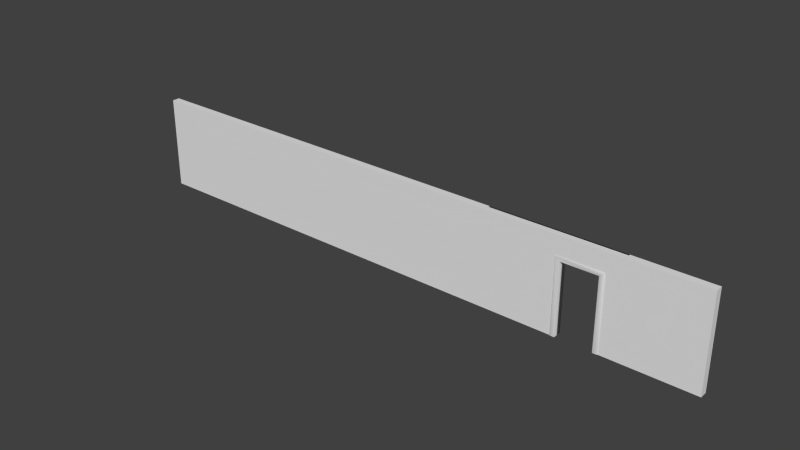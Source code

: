# Source: WallWithTwoDoors.blend  (saved by Blender 2.73.0; exported with 4.5.12 LTS)
import bpy
from mathutils import Matrix  # noqa: F401  (used for matrix-valued properties, if any)

bpy.ops.wm.read_factory_settings(use_empty=True)
scene = bpy.context.scene
scene.name = 'Scene'

# ---- collections
col_collection_1 = bpy.data.collections.new('Collection 1'); scene.collection.children.link(col_collection_1)

# ---- materials (node trees are filled in below, after node groups)
mat_material_001 = bpy.data.materials.new('Material.001')
mat_material_001.alpha_threshold = 0.0
mat_material_001.use_transparent_shadow = False
mat_material_001.roughness = 0.5

# ---- material node trees

# ---- world
world_world = bpy.data.worlds.new('World'); scene.world = world_world
world_world.color = (0.05088, 0.05088, 0.05088)
world_world.use_sun_shadow = False
world_world.sun_shadow_jitter_overblur = 0.0
world_world.cycles.sampling_method = 'MANUAL'
world_world.cycles.sample_map_resolution = 256

# ---- meshes
me_cube_012 = bpy.data.meshes.new('Cube.012')
me_cube_012.from_pydata([(-1.0, -1.0, 1.0), (-1.0, 1.0, 1.0), (-1.0, 1.0, -1.0), (-1.0, -1.0, -1.0), (1.0, -1.0, 1.0), (-0.8, -1.0, -1.0), (-0.8, -1.0, 0.8999), (0.8, -1.0, 0.8999), (0.8, -1.0, -1.0), (1.0, -1.0, -1.0), (1.0, 1.0, 1.0), (1.0, 1.0, -1.0), (0.8, 1.0, -1.0), (0.8, 1.0, 0.8999), (-0.8, 1.0, 0.8999), (-0.8, 1.0, -1.0)], [], [(0, 1, 2, 3), (4, 0, 3, 5, 6, 7, 8, 9), (4, 10, 1, 0), (1, 10, 11, 12, 13, 14, 15, 2), (3, 2, 15, 5), (10, 4, 9, 11), (12, 11, 9, 8), (6, 5, 15, 14), (7, 6, 14, 13), (13, 12, 8, 7)])
me_cube_012.polygons.foreach_set('use_smooth', [True] * 10)
_uv = me_cube_012.uv_layers.new(name='UVMap')
_uv.uv.foreach_set('vector', [0.0, 0.8749, 1.0, 0.8749, 1.0, -0.1251, 0.0, -0.1251, 0.6344, 0.8749, -0.3656, 0.8749, -0.3656, -0.1251, -0.2656, -0.1251, -0.2656, 0.8249, 0.5344, 0.8249, 0.5344, -0.1251, 0.6344, -0.1251, 0.6344, 0.0, 0.6344, 1.0, -0.3656, 1.0, -0.3656, 0.0, 0.6344, 0.8749, 1.634, 0.8749, 1.634, -0.1251, 1.534, -0.1251, 1.534, 0.8249, 0.7344, 0.8249, 0.7344, -0.1251, 0.6344, -0.1251, 0.6344, 0.0, 0.6344, 1.0, 0.7344, 1.0, 0.7344, 0.0, 0.0, 0.8749, -1.0, 0.8749, -1.0, -0.1251, 0.0, -0.1251, 0.5344, 0.0, 0.6344, 0.0, 0.6344, -1.0, 0.5344, -1.0, 0.0, 0.8249, 0.0, -0.1251, 1.0, -0.1251, 1.0, 0.8249, 0.5344, 0.0, -0.2656, 0.0, -0.2656, 1.0, 0.5344, 1.0, 0.0, 0.8249, 0.0, -0.1251, -1.0, -0.1251, -1.0, 0.8249])
me_cube_012.use_remesh_preserve_volume = False
me_cube_012.use_remesh_preserve_attributes = False
me_cube_012.use_mirror_vertex_groups = False
me_cube_012.update()
me_cube_001 = bpy.data.meshes.new('Cube.001')
me_cube_001.from_pydata([(-1.0, -1.0, 1.0), (-1.0, 1.0, 1.0), (-1.0, 1.0, -1.0), (-1.0, -1.0, -1.0), (1.0, -1.0, 1.0), (0.5478, -1.0, -1.0), (0.5478, -1.0, 0.5999), (0.6978, -1.0, 0.5999), (0.6978, -1.0, -1.0), (1.0, -1.0, -1.0), (1.0, 1.0, 1.0), (0.75, 1.0, 1.0), (0.75, 0.0, 1.0), (0.3125, 0.0, 1.0), (0.3125, 1.0, 1.0), (0.3125, 1.0, -1.0), (0.3125, 0.0, -1.0), (0.5478, 0.0, -1.0), (1.0, 1.0, -1.0), (0.6978, 0.0, -1.0), (0.75, 0.0, -1.0), (0.75, 1.0, -1.0), (0.6978, 0.0, 0.5999), (0.5478, 0.0, 0.5999)], [], [(0, 1, 2, 3), (4, 0, 3, 5, 6, 7, 8, 9), (4, 10, 11, 12, 13, 14, 1, 0), (1, 14, 15, 2), (3, 2, 15, 16, 17, 5), (10, 4, 9, 18), (19, 20, 21, 18, 9, 8), (11, 10, 18, 21), (12, 11, 21, 20), (13, 12, 20, 19, 22, 23, 17, 16), (16, 15, 14, 13), (22, 19, 8, 7), (23, 22, 7, 6), (6, 5, 17, 23)])
me_cube_001.polygons.foreach_set('use_smooth', [0, 0, 0, 0, 0, 0, 0, 0, 0, 0, 0, 1, 1, 1])
_uv = me_cube_001.uv_layers.new(name='UVMap')
_uv.uv.foreach_set('vector', [0.0, 0.0, 1.0, 0.0, 1.0, -1.0, 0.0, -1.0, 0.0, 0.0, -1.0, 0.0, -1.0, -1.0, -0.2261, -1.0, -0.2261, -0.2001, -0.1511, -0.2001, -0.1511, -1.0, 0.0, -1.0, 0.0, 0.0, 0.0, 1.0, -0.125, 1.0, -0.125, 0.5, -0.3438, 0.5, -0.3438, 1.0, -1.0, 1.0, -1.0, 0.0, 0.0, 0.0, 0.6562, 0.0, 0.6562, -1.0, 0.0, -1.0, 0.0, 0.0, 0.0, 1.0, 0.6562, 1.0, 0.6562, 0.5, 0.7739, 0.5, 0.7739, 0.0, 0.0, 0.0, -1.0, 0.0, -1.0, -1.0, 0.0, -1.0, 0.8489, 0.5, 0.875, 0.5, 0.875, 1.0, 1.0, 1.0, 1.0, 0.0, 0.8489, 0.0, 0.875, 0.0, 1.0, 0.0, 1.0, -1.0, 0.875, -1.0, 0.5, 0.0, 1.0, 0.0, 1.0, -1.0, 0.5, -1.0, 0.6562, 0.0, 0.875, 0.0, 0.875, -1.0, 0.8489, -1.0, 0.8489, -0.2001, 0.7739, -0.2001, 0.7739, -1.0, 0.6562, -1.0, 0.5, 0.0, 1.0, 0.0, 1.0, 1.0, 0.5, 1.0, 0.5, 0.7999, 0.5, 0.0, 0.0, 0.0, 0.0, 0.7999, 0.7739, 0.5, 0.8489, 0.5, 0.8489, 0.0, 0.7739, 0.0, 0.0, 0.7999, 0.0, 0.0, 0.5, 0.0, 0.5, 0.7999])
me_cube_001.use_remesh_preserve_volume = False
me_cube_001.use_remesh_preserve_attributes = False
me_cube_001.use_mirror_vertex_groups = False
me_cube_001.update()
me_cube_006 = bpy.data.meshes.new('Cube.006')
me_cube_006.from_pydata([(-0.07496, 1.0, -1.0), (1.0, 1.0, -1.0), (1.0, -1.0, -1.0), (-0.07496, -1.0, -1.0), (1.0, 1.0, 1.0), (-0.07496, 1.0, 0.5999), (-0.07496, 1.0, 0.5999), (-0.07496, 1.0, 0.5999), (-0.7607, 1.0, 0.5999), (-0.7607, 1.0, -1.0), (-1.0, 1.0, -1.0), (-1.0, 1.0, 1.0), (1.0, -1.0, 1.0), (-1.0, -1.0, 1.0), (-1.0, -1.0, -1.0), (-0.7607, -1.0, -1.0), (-0.7607, -1.0, 0.5999), (-0.07496, -1.0, 0.5999), (-0.07496, -1.0, 0.5999), (-0.07496, -1.0, 0.5999)], [], [(0, 1, 2, 3), (4, 1, 0, 5, 6, 7, 8, 9, 10, 11), (1, 4, 12, 2), (2, 12, 13, 14, 15, 16, 17, 18, 19, 3), (4, 11, 13, 12), (18, 17, 7, 6), (17, 16, 8, 7), (16, 15, 9, 8), (15, 14, 10, 9), (14, 13, 11, 10), (19, 18, 6, 5), (5, 0, 3, 19)])
me_cube_006.polygons.foreach_set('use_smooth', [True] * 12)
_uv = me_cube_006.uv_layers.new(name='UVMap')
_uv.uv.foreach_set('vector', [0.4881, 0.025, 1.026, 0.025, 1.026, -0.975, 0.4881, -0.975, 0.02554, 0.0, 0.02554, -1.0, -0.5119, -1.0, -0.5119, -0.2001, -0.5119, -0.2001, -0.5119, -0.2001, -0.8548, -0.2001, -0.8548, -1.0, -0.9745, -1.0, -0.9745, 0.0, 0.025, 0.0, 0.025, 1.0, -0.975, 1.0, -0.975, 0.0, 0.02554, 0.0, 0.02554, 1.0, -0.9745, 1.0, -0.9745, 0.0, -0.8548, 0.0, -0.8548, 0.7999, -0.5119, 0.7999, -0.5119, 0.7999, -0.5119, 0.7999, -0.5119, 0.0, 0.02554, 0.025, -0.9745, 0.025, -0.9745, -0.975, 0.02554, -0.975, 0.4881, 0.025, 0.4881, 0.025, 0.4881, 1.025, 0.4881, 1.025, 0.4881, 0.025, 0.1452, 0.025, 0.1452, 1.025, 0.4881, 1.025, 0.025, 0.7999, 0.025, 0.0, 1.025, 0.0, 1.025, 0.7999, 0.1452, 0.025, 0.02554, 0.025, 0.02554, 1.025, 0.1452, 1.025, 0.025, 0.0, 0.025, 1.0, 1.025, 1.0, 1.025, 0.0, 0.4881, 0.025, 0.4881, 0.025, 0.4881, 1.025, 0.4881, 1.025, 0.025, 0.7999, 0.025, 0.0, -0.975, 0.0, -0.975, 0.7999])
me_cube_006.materials.append(mat_material_001)
me_cube_006.use_remesh_preserve_volume = False
me_cube_006.use_remesh_preserve_attributes = False
me_cube_006.use_mirror_vertex_groups = False
me_cube_006.update()

# ---- objects
ob_baseright = bpy.data.objects.new('BaseRight', me_cube_012)
ob_wallfront = bpy.data.objects.new('WallFront', me_cube_001)
ob_wallbackright = bpy.data.objects.new('WallBackRight', me_cube_006)

# ---- transforms, parenting, visibility, modifiers, constraints
ob_baseright.location = (4.982, -9.525e-07, -0.2501)
ob_baseright.rotation_euler = (-1.629e-07, -0.0, -3.142)
ob_baseright.scale = (0.6, 0.1158, 1.0)
ob_baseright.color = (0.8, 0.8, 0.8, 1.0)
ob_baseright.hide_viewport = True
ob_baseright.lineart.crease_threshold = 0.0
ob_wallfront.location = (0.0, 0.0, 0.0)
ob_wallfront.scale = (8.0, 0.1, 1.25)
ob_wallfront.lineart.crease_threshold = 0.0
ob_wallbackright.location = (4.25, 0.05, 0.0)
ob_wallbackright.rotation_euler = (-1.629e-07, -0.0, -3.142)
ob_wallbackright.scale = (1.75, 0.05, 1.25)
ob_wallbackright.color = (0.8, 0.8, 0.8, 1.0)
ob_wallbackright.lineart.crease_threshold = 0.0

# ---- collection membership
col_collection_1.objects.link(ob_baseright)
col_collection_1.objects.link(ob_wallfront)
col_collection_1.objects.link(ob_wallbackright)

# ---- scene / render settings (as saved in the file)
scene.frame_start = 1; scene.frame_end = 250; scene.frame_set(1)
scene.render.engine = 'BLENDER_EEVEE_NEXT'
scene.render.resolution_percentage = 50
scene.render.dither_intensity = 0.0
scene.cycles.use_denoising = False
scene.cycles.samples = 10
scene.cycles.sampling_pattern = 'TABULATED_SOBOL'
scene.cycles.light_sampling_threshold = 0.0
scene.cycles.use_adaptive_sampling = False
scene.cycles.use_light_tree = False
scene.cycles.blur_glossy = 0.0
scene.cycles.pixel_filter_type = 'GAUSSIAN'
scene.cycles.sample_clamp_indirect = 0.0
scene.view_settings.view_transform = 'Standard'
bpy.context.view_layer.update()

# ---- added for rendering (the .blend has no active camera and no usable light): camera, sun
cam_auto = bpy.data.cameras.new('AutoCamera')
cam_auto.lens = 50.0
cam_auto.sensor_width = 36.0
cam_auto.clip_end = 1000.0
ob_auto_camera = bpy.data.objects.new('AutoCamera', cam_auto)
scene.collection.objects.link(ob_auto_camera)
ob_auto_camera.location = (15.097, -18.1165, 12.0776)
ob_auto_camera.rotation_euler = (1.09748, -7.21219e-08, 0.694738)
scene.camera = ob_auto_camera
light_auto_sun = bpy.data.lights.new('AutoSun', 'SUN')
light_auto_sun.energy = 3.0
light_auto_sun.angle = 0.0523599
ob_auto_sun = bpy.data.objects.new('AutoSun', light_auto_sun)
scene.collection.objects.link(ob_auto_sun)
ob_auto_sun.rotation_euler = (0.872665, 0.174533, 0.523599)
bpy.context.view_layer.update()
